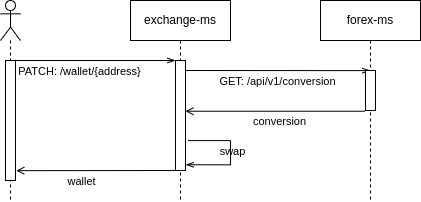

The diagram above was exported from draw.io. Its source (the exported page's mxGraphModel, read from the mxfile embedded in the PNG):
<mxGraphModel dx="1497" dy="876" grid="1" gridSize="10" guides="1" tooltips="1" connect="1" arrows="1" fold="1" page="1" pageScale="1" pageWidth="827" pageHeight="1169" math="0" shadow="0">
  <root>
    <mxCell id="0" />
    <mxCell id="1" parent="0" />
    <mxCell id="2" style="rounded=0;orthogonalLoop=1;jettySize=auto;html=1;endArrow=openThin;endFill=0;entryX=0.488;entryY=0.003;entryDx=0;entryDy=0;entryPerimeter=0;" edge="1" target="13" parent="1">
      <mxGeometry relative="1" as="geometry">
        <mxPoint x="410" y="920" as="sourcePoint" />
      </mxGeometry>
    </mxCell>
    <mxCell id="3" value="GET: /api/v1/conversion" style="edgeLabel;html=1;align=center;verticalAlign=middle;resizable=0;points=[];labelBackgroundColor=none;" connectable="0" vertex="1" parent="2">
      <mxGeometry x="-0.2533" y="-1" relative="1" as="geometry">
        <mxPoint x="26" y="9" as="offset" />
      </mxGeometry>
    </mxCell>
    <mxCell id="4" value="exchange-ms" style="shape=umlLifeline;perimeter=lifelinePerimeter;whiteSpace=wrap;html=1;container=1;collapsible=0;recursiveResize=0;outlineConnect=0;" vertex="1" parent="1">
      <mxGeometry x="360" y="850" width="100" height="200" as="geometry" />
    </mxCell>
    <mxCell id="5" value="" style="html=1;points=[];perimeter=orthogonalPerimeter;" vertex="1" parent="4">
      <mxGeometry x="45" y="60" width="10" height="110" as="geometry" />
    </mxCell>
    <mxCell id="6" style="rounded=0;orthogonalLoop=1;jettySize=auto;html=1;endArrow=openThin;endFill=0;" edge="1" parent="4" source="16">
      <mxGeometry relative="1" as="geometry">
        <mxPoint x="-100" y="60" as="sourcePoint" />
        <mxPoint x="45" y="60" as="targetPoint" />
      </mxGeometry>
    </mxCell>
    <mxCell id="7" value="PATCH: /wallet/{address}" style="edgeLabel;html=1;align=center;verticalAlign=middle;resizable=0;points=[];labelBackgroundColor=none;" connectable="0" vertex="1" parent="6">
      <mxGeometry x="-0.3882" y="-2" relative="1" as="geometry">
        <mxPoint x="19" y="8" as="offset" />
      </mxGeometry>
    </mxCell>
    <mxCell id="8" style="rounded=0;orthogonalLoop=1;jettySize=auto;html=1;endArrow=openThin;endFill=0;edgeStyle=orthogonalEdgeStyle;exitX=1.253;exitY=0.728;exitDx=0;exitDy=0;exitPerimeter=0;entryX=1.018;entryY=0.948;entryDx=0;entryDy=0;entryPerimeter=0;" edge="1" parent="4" source="5" target="5">
      <mxGeometry relative="1" as="geometry">
        <mxPoint x="60" y="140" as="sourcePoint" />
        <mxPoint x="160" y="160" as="targetPoint" />
        <Array as="points">
          <mxPoint x="100" y="140" />
          <mxPoint x="100" y="164" />
        </Array>
      </mxGeometry>
    </mxCell>
    <mxCell id="9" value="swap" style="edgeLabel;html=1;align=center;verticalAlign=middle;resizable=0;points=[];labelBackgroundColor=none;" connectable="0" vertex="1" parent="8">
      <mxGeometry x="0.3457" y="1" relative="1" as="geometry">
        <mxPoint x="9" y="-15" as="offset" />
      </mxGeometry>
    </mxCell>
    <mxCell id="10" style="rounded=0;orthogonalLoop=1;jettySize=auto;html=1;endArrow=none;endFill=0;startArrow=open;startFill=0;entryX=-0.041;entryY=1.018;entryDx=0;entryDy=0;entryPerimeter=0;exitX=1.076;exitY=0.918;exitDx=0;exitDy=0;exitPerimeter=0;" edge="1" parent="4" source="17">
      <mxGeometry relative="1" as="geometry">
        <mxPoint x="-100" y="170" as="sourcePoint" />
        <mxPoint x="54.999999999999886" y="170" as="targetPoint" />
      </mxGeometry>
    </mxCell>
    <mxCell id="11" value="wallet" style="edgeLabel;html=1;align=center;verticalAlign=middle;resizable=0;points=[];labelBackgroundColor=none;" connectable="0" vertex="1" parent="10">
      <mxGeometry x="-0.2533" y="-1" relative="1" as="geometry">
        <mxPoint x="2" y="9" as="offset" />
      </mxGeometry>
    </mxCell>
    <mxCell id="12" value="forex-ms" style="shape=umlLifeline;perimeter=lifelinePerimeter;whiteSpace=wrap;html=1;container=1;collapsible=0;recursiveResize=0;outlineConnect=0;" vertex="1" parent="1">
      <mxGeometry x="550" y="850" width="100" height="200" as="geometry" />
    </mxCell>
    <mxCell id="13" value="" style="html=1;points=[];perimeter=orthogonalPerimeter;" vertex="1" parent="12">
      <mxGeometry x="45" y="70" width="10" height="40" as="geometry" />
    </mxCell>
    <mxCell id="14" style="rounded=0;orthogonalLoop=1;jettySize=auto;html=1;endArrow=none;endFill=0;startArrow=open;startFill=0;entryX=-0.041;entryY=1.018;entryDx=0;entryDy=0;entryPerimeter=0;" edge="1" source="5" target="13" parent="1">
      <mxGeometry relative="1" as="geometry">
        <mxPoint x="411" y="950" as="sourcePoint" />
        <mxPoint x="595" y="949.71" as="targetPoint" />
      </mxGeometry>
    </mxCell>
    <mxCell id="15" value="conversion" style="edgeLabel;html=1;align=center;verticalAlign=middle;resizable=0;points=[];labelBackgroundColor=none;" connectable="0" vertex="1" parent="14">
      <mxGeometry x="-0.2533" y="-1" relative="1" as="geometry">
        <mxPoint x="26" y="9" as="offset" />
      </mxGeometry>
    </mxCell>
    <mxCell id="16" value="" style="shape=umlLifeline;participant=umlActor;perimeter=lifelinePerimeter;whiteSpace=wrap;html=1;container=1;collapsible=0;recursiveResize=0;verticalAlign=top;spacingTop=36;outlineConnect=0;" vertex="1" parent="1">
      <mxGeometry x="230" y="850" width="20" height="200" as="geometry" />
    </mxCell>
    <mxCell id="17" value="" style="html=1;points=[];perimeter=orthogonalPerimeter;" vertex="1" parent="16">
      <mxGeometry x="5" y="60" width="10" height="120" as="geometry" />
    </mxCell>
  </root>
</mxGraphModel>